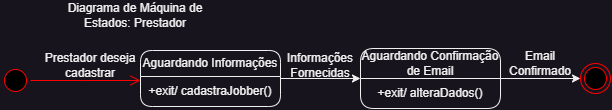

The diagram above was exported from draw.io. Its source (the exported page's mxGraphModel, read from the mxfile embedded in the PNG):
<mxGraphModel dx="733" dy="404" grid="1" gridSize="10" guides="1" tooltips="1" connect="1" arrows="1" fold="1" page="1" pageScale="1" pageWidth="827" pageHeight="1169" math="0" shadow="0">
  <root>
    <mxCell id="0" />
    <mxCell id="1" parent="0" />
    <mxCell id="jnxf1v7S6X3u8Bz5sL8f-2" value="" style="ellipse;html=1;shape=startState;fillColor=#000000;strokeColor=#ff0000;" vertex="1" parent="1">
      <mxGeometry x="20" y="205" width="30" height="30" as="geometry" />
    </mxCell>
    <mxCell id="jnxf1v7S6X3u8Bz5sL8f-3" value="" style="edgeStyle=orthogonalEdgeStyle;html=1;verticalAlign=bottom;endArrow=open;endSize=8;strokeColor=#ff0000;rounded=0;" edge="1" source="jnxf1v7S6X3u8Bz5sL8f-2" parent="1">
      <mxGeometry relative="1" as="geometry">
        <mxPoint x="160" y="220" as="targetPoint" />
      </mxGeometry>
    </mxCell>
    <mxCell id="jnxf1v7S6X3u8Bz5sL8f-31" style="edgeStyle=orthogonalEdgeStyle;rounded=0;orthogonalLoop=1;jettySize=auto;html=1;entryX=0;entryY=0.5;entryDx=0;entryDy=0;" edge="1" parent="1" source="jnxf1v7S6X3u8Bz5sL8f-4" target="jnxf1v7S6X3u8Bz5sL8f-9">
      <mxGeometry relative="1" as="geometry" />
    </mxCell>
    <mxCell id="jnxf1v7S6X3u8Bz5sL8f-4" value="Aguardando Informações" style="swimlane;fontStyle=0;childLayout=stackLayout;horizontal=1;startSize=26;fillColor=none;horizontalStack=0;resizeParent=1;resizeParentMax=0;resizeLast=0;collapsible=1;marginBottom=0;whiteSpace=wrap;html=1;rounded=1;" vertex="1" parent="1">
      <mxGeometry x="160" y="190" width="140" height="56" as="geometry" />
    </mxCell>
    <mxCell id="jnxf1v7S6X3u8Bz5sL8f-37" value="+exit/ cadastraJobber()" style="text;html=1;strokeColor=none;fillColor=none;align=center;verticalAlign=middle;whiteSpace=wrap;rounded=0;" vertex="1" parent="jnxf1v7S6X3u8Bz5sL8f-4">
      <mxGeometry y="26" width="140" height="30" as="geometry" />
    </mxCell>
    <mxCell id="jnxf1v7S6X3u8Bz5sL8f-39" style="edgeStyle=orthogonalEdgeStyle;rounded=0;orthogonalLoop=1;jettySize=auto;html=1;entryX=0;entryY=0.5;entryDx=0;entryDy=0;" edge="1" parent="1" source="jnxf1v7S6X3u8Bz5sL8f-9" target="jnxf1v7S6X3u8Bz5sL8f-25">
      <mxGeometry relative="1" as="geometry" />
    </mxCell>
    <mxCell id="jnxf1v7S6X3u8Bz5sL8f-9" value="Aguardando Confirmação de Email" style="swimlane;fontStyle=0;childLayout=stackLayout;horizontal=1;startSize=30;fillColor=none;horizontalStack=0;resizeParent=1;resizeParentMax=0;resizeLast=0;collapsible=1;marginBottom=0;whiteSpace=wrap;html=1;rounded=1;" vertex="1" parent="1">
      <mxGeometry x="380" y="188" width="140" height="60" as="geometry" />
    </mxCell>
    <mxCell id="jnxf1v7S6X3u8Bz5sL8f-36" value="+exit/ alteraDados()" style="text;html=1;strokeColor=none;fillColor=none;align=center;verticalAlign=middle;whiteSpace=wrap;rounded=0;" vertex="1" parent="jnxf1v7S6X3u8Bz5sL8f-9">
      <mxGeometry y="30" width="140" height="30" as="geometry" />
    </mxCell>
    <mxCell id="jnxf1v7S6X3u8Bz5sL8f-25" value="" style="ellipse;html=1;shape=endState;fillColor=#000000;strokeColor=#ff0000;" vertex="1" parent="1">
      <mxGeometry x="600" y="203" width="30" height="30" as="geometry" />
    </mxCell>
    <mxCell id="jnxf1v7S6X3u8Bz5sL8f-26" value="Prestador deseja cadastrar" style="text;html=1;strokeColor=none;fillColor=none;align=center;verticalAlign=middle;whiteSpace=wrap;rounded=0;" vertex="1" parent="1">
      <mxGeometry x="60" y="190" width="100" height="30" as="geometry" />
    </mxCell>
    <mxCell id="jnxf1v7S6X3u8Bz5sL8f-27" value="Informações Fornecidas" style="text;html=1;strokeColor=none;fillColor=none;align=center;verticalAlign=middle;whiteSpace=wrap;rounded=0;" vertex="1" parent="1">
      <mxGeometry x="310" y="190" width="60" height="30" as="geometry" />
    </mxCell>
    <mxCell id="jnxf1v7S6X3u8Bz5sL8f-28" value="Email Confirmado" style="text;html=1;strokeColor=none;fillColor=none;align=center;verticalAlign=middle;whiteSpace=wrap;rounded=0;" vertex="1" parent="1">
      <mxGeometry x="530" y="188" width="60" height="30" as="geometry" />
    </mxCell>
    <mxCell id="jnxf1v7S6X3u8Bz5sL8f-30" value="Diagrama de Máquina de Estados: Prestador" style="text;html=1;strokeColor=none;fillColor=none;align=center;verticalAlign=middle;whiteSpace=wrap;rounded=0;" vertex="1" parent="1">
      <mxGeometry x="80" y="140" width="150" height="30" as="geometry" />
    </mxCell>
  </root>
</mxGraphModel>